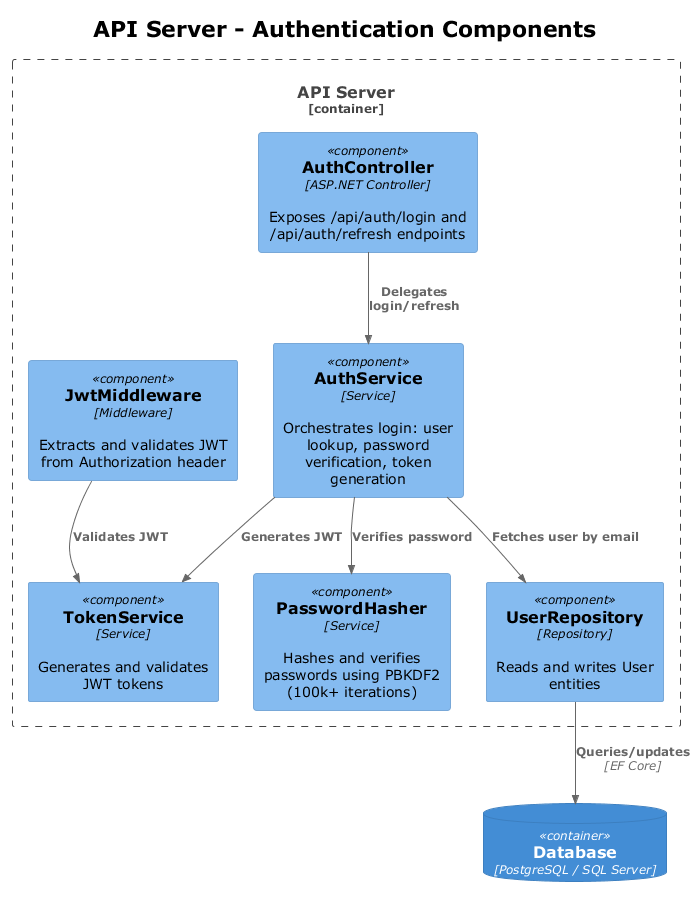

The diagram above was rendered by PlantUML. Its source (embedded in the PNG):
@startuml c4_component
!theme plain
!include <C4/C4_Component>

title API Server - Authentication Components

Container_Boundary(api, "API Server") {
    Component(ctrl, "AuthController", "ASP.NET Controller", "Exposes /api/auth/login and /api/auth/refresh endpoints")
    Component(svc, "AuthService", "Service", "Orchestrates login: user lookup, password verification, token generation")
    Component(token, "TokenService", "Service", "Generates and validates JWT tokens")
    Component(hasher, "PasswordHasher", "Service", "Hashes and verifies passwords using PBKDF2 (100k+ iterations)")
    Component(repo, "UserRepository", "Repository", "Reads and writes User entities")
    Component(mw, "JwtMiddleware", "Middleware", "Extracts and validates JWT from Authorization header")
}

ContainerDb(db, "Database", "PostgreSQL / SQL Server")

Rel(ctrl, svc, "Delegates login/refresh")
Rel(svc, repo, "Fetches user by email")
Rel(svc, hasher, "Verifies password")
Rel(svc, token, "Generates JWT")
Rel(mw, token, "Validates JWT")
Rel(repo, db, "Queries/updates", "EF Core")

@enduml